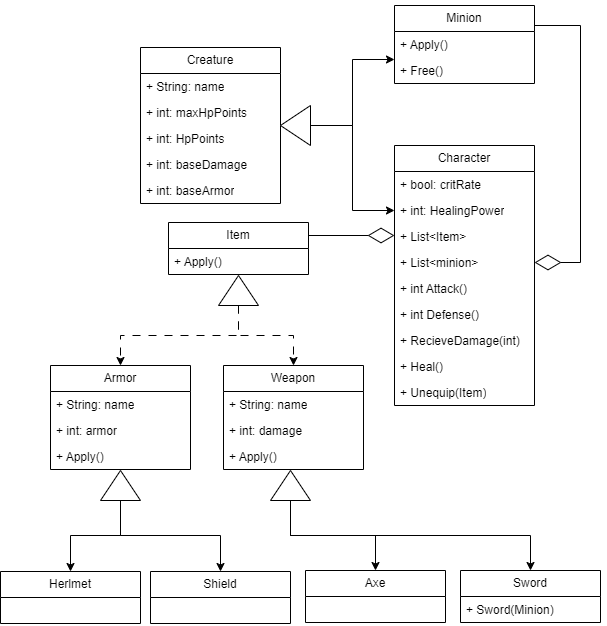

The diagram above was exported from draw.io. Its source (the exported page's mxGraphModel, read from the mxfile embedded in the PNG):
<mxGraphModel dx="880" dy="426" grid="1" gridSize="10" guides="1" tooltips="1" connect="1" arrows="1" fold="1" page="1" pageScale="1" pageWidth="827" pageHeight="1169" math="0" shadow="0">
  <root>
    <mxCell id="0" />
    <mxCell id="1" parent="0" />
    <mxCell id="XHBGwzuvDx21ff3synfZ-1" value="Character" style="swimlane;fontStyle=0;childLayout=stackLayout;horizontal=1;startSize=26;fillColor=none;horizontalStack=0;resizeParent=1;resizeParentMax=0;resizeLast=0;collapsible=1;marginBottom=0;whiteSpace=wrap;html=1;" vertex="1" parent="1">
      <mxGeometry x="414" y="160" width="140" height="260" as="geometry" />
    </mxCell>
    <mxCell id="XHBGwzuvDx21ff3synfZ-2" value="+ bool: critRate" style="text;strokeColor=none;fillColor=none;align=left;verticalAlign=top;spacingLeft=4;spacingRight=4;overflow=hidden;rotatable=0;points=[[0,0.5],[1,0.5]];portConstraint=eastwest;whiteSpace=wrap;html=1;" vertex="1" parent="XHBGwzuvDx21ff3synfZ-1">
      <mxGeometry y="26" width="140" height="26" as="geometry" />
    </mxCell>
    <mxCell id="XHBGwzuvDx21ff3synfZ-3" value="+ int: HealingPower" style="text;strokeColor=none;fillColor=none;align=left;verticalAlign=top;spacingLeft=4;spacingRight=4;overflow=hidden;rotatable=0;points=[[0,0.5],[1,0.5]];portConstraint=eastwest;whiteSpace=wrap;html=1;" vertex="1" parent="XHBGwzuvDx21ff3synfZ-1">
      <mxGeometry y="52" width="140" height="26" as="geometry" />
    </mxCell>
    <mxCell id="XHBGwzuvDx21ff3synfZ-4" value="+&amp;nbsp;List&amp;lt;Item&amp;gt;" style="text;strokeColor=none;fillColor=none;align=left;verticalAlign=top;spacingLeft=4;spacingRight=4;overflow=hidden;rotatable=0;points=[[0,0.5],[1,0.5]];portConstraint=eastwest;whiteSpace=wrap;html=1;" vertex="1" parent="XHBGwzuvDx21ff3synfZ-1">
      <mxGeometry y="78" width="140" height="26" as="geometry" />
    </mxCell>
    <mxCell id="XHBGwzuvDx21ff3synfZ-19" value="+&amp;nbsp;List&amp;lt;minion&amp;gt;" style="text;strokeColor=none;fillColor=none;align=left;verticalAlign=top;spacingLeft=4;spacingRight=4;overflow=hidden;rotatable=0;points=[[0,0.5],[1,0.5]];portConstraint=eastwest;whiteSpace=wrap;html=1;" vertex="1" parent="XHBGwzuvDx21ff3synfZ-1">
      <mxGeometry y="104" width="140" height="26" as="geometry" />
    </mxCell>
    <mxCell id="XHBGwzuvDx21ff3synfZ-20" value="+ int Attack()" style="text;strokeColor=none;fillColor=none;align=left;verticalAlign=top;spacingLeft=4;spacingRight=4;overflow=hidden;rotatable=0;points=[[0,0.5],[1,0.5]];portConstraint=eastwest;whiteSpace=wrap;html=1;" vertex="1" parent="XHBGwzuvDx21ff3synfZ-1">
      <mxGeometry y="130" width="140" height="26" as="geometry" />
    </mxCell>
    <mxCell id="XHBGwzuvDx21ff3synfZ-22" value="+ int Defense()" style="text;strokeColor=none;fillColor=none;align=left;verticalAlign=top;spacingLeft=4;spacingRight=4;overflow=hidden;rotatable=0;points=[[0,0.5],[1,0.5]];portConstraint=eastwest;whiteSpace=wrap;html=1;" vertex="1" parent="XHBGwzuvDx21ff3synfZ-1">
      <mxGeometry y="156" width="140" height="26" as="geometry" />
    </mxCell>
    <mxCell id="XHBGwzuvDx21ff3synfZ-23" value="+ RecieveDamage(int)" style="text;strokeColor=none;fillColor=none;align=left;verticalAlign=top;spacingLeft=4;spacingRight=4;overflow=hidden;rotatable=0;points=[[0,0.5],[1,0.5]];portConstraint=eastwest;whiteSpace=wrap;html=1;" vertex="1" parent="XHBGwzuvDx21ff3synfZ-1">
      <mxGeometry y="182" width="140" height="26" as="geometry" />
    </mxCell>
    <mxCell id="XHBGwzuvDx21ff3synfZ-24" value="+ Heal()" style="text;strokeColor=none;fillColor=none;align=left;verticalAlign=top;spacingLeft=4;spacingRight=4;overflow=hidden;rotatable=0;points=[[0,0.5],[1,0.5]];portConstraint=eastwest;whiteSpace=wrap;html=1;" vertex="1" parent="XHBGwzuvDx21ff3synfZ-1">
      <mxGeometry y="208" width="140" height="26" as="geometry" />
    </mxCell>
    <mxCell id="XHBGwzuvDx21ff3synfZ-25" value="+ Unequip(Item)" style="text;strokeColor=none;fillColor=none;align=left;verticalAlign=top;spacingLeft=4;spacingRight=4;overflow=hidden;rotatable=0;points=[[0,0.5],[1,0.5]];portConstraint=eastwest;whiteSpace=wrap;html=1;" vertex="1" parent="XHBGwzuvDx21ff3synfZ-1">
      <mxGeometry y="234" width="140" height="26" as="geometry" />
    </mxCell>
    <mxCell id="XHBGwzuvDx21ff3synfZ-5" value="Creature" style="swimlane;fontStyle=0;childLayout=stackLayout;horizontal=1;startSize=26;fillColor=none;horizontalStack=0;resizeParent=1;resizeParentMax=0;resizeLast=0;collapsible=1;marginBottom=0;whiteSpace=wrap;html=1;" vertex="1" parent="1">
      <mxGeometry x="160" y="62" width="140" height="156" as="geometry" />
    </mxCell>
    <mxCell id="XHBGwzuvDx21ff3synfZ-6" value="+ String: name" style="text;strokeColor=none;fillColor=none;align=left;verticalAlign=top;spacingLeft=4;spacingRight=4;overflow=hidden;rotatable=0;points=[[0,0.5],[1,0.5]];portConstraint=eastwest;whiteSpace=wrap;html=1;" vertex="1" parent="XHBGwzuvDx21ff3synfZ-5">
      <mxGeometry y="26" width="140" height="26" as="geometry" />
    </mxCell>
    <mxCell id="XHBGwzuvDx21ff3synfZ-7" value="+ int: maxHpPoints" style="text;strokeColor=none;fillColor=none;align=left;verticalAlign=top;spacingLeft=4;spacingRight=4;overflow=hidden;rotatable=0;points=[[0,0.5],[1,0.5]];portConstraint=eastwest;whiteSpace=wrap;html=1;" vertex="1" parent="XHBGwzuvDx21ff3synfZ-5">
      <mxGeometry y="52" width="140" height="26" as="geometry" />
    </mxCell>
    <mxCell id="XHBGwzuvDx21ff3synfZ-8" value="+ int: HpPoints" style="text;strokeColor=none;fillColor=none;align=left;verticalAlign=top;spacingLeft=4;spacingRight=4;overflow=hidden;rotatable=0;points=[[0,0.5],[1,0.5]];portConstraint=eastwest;whiteSpace=wrap;html=1;" vertex="1" parent="XHBGwzuvDx21ff3synfZ-5">
      <mxGeometry y="78" width="140" height="26" as="geometry" />
    </mxCell>
    <mxCell id="XHBGwzuvDx21ff3synfZ-9" value="+ int: baseDamage" style="text;strokeColor=none;fillColor=none;align=left;verticalAlign=top;spacingLeft=4;spacingRight=4;overflow=hidden;rotatable=0;points=[[0,0.5],[1,0.5]];portConstraint=eastwest;whiteSpace=wrap;html=1;" vertex="1" parent="XHBGwzuvDx21ff3synfZ-5">
      <mxGeometry y="104" width="140" height="26" as="geometry" />
    </mxCell>
    <mxCell id="XHBGwzuvDx21ff3synfZ-10" value="+ int: baseArmor" style="text;strokeColor=none;fillColor=none;align=left;verticalAlign=top;spacingLeft=4;spacingRight=4;overflow=hidden;rotatable=0;points=[[0,0.5],[1,0.5]];portConstraint=eastwest;whiteSpace=wrap;html=1;" vertex="1" parent="XHBGwzuvDx21ff3synfZ-5">
      <mxGeometry y="130" width="140" height="26" as="geometry" />
    </mxCell>
    <mxCell id="XHBGwzuvDx21ff3synfZ-11" value="" style="triangle;whiteSpace=wrap;html=1;rotation=-180;" vertex="1" parent="1">
      <mxGeometry x="300" y="120" width="30" height="40" as="geometry" />
    </mxCell>
    <mxCell id="XHBGwzuvDx21ff3synfZ-12" value="Minion" style="swimlane;fontStyle=0;childLayout=stackLayout;horizontal=1;startSize=26;fillColor=none;horizontalStack=0;resizeParent=1;resizeParentMax=0;resizeLast=0;collapsible=1;marginBottom=0;whiteSpace=wrap;html=1;" vertex="1" parent="1">
      <mxGeometry x="414" y="20" width="140" height="78" as="geometry" />
    </mxCell>
    <mxCell id="XHBGwzuvDx21ff3synfZ-13" value="+ Apply()" style="text;strokeColor=none;fillColor=none;align=left;verticalAlign=top;spacingLeft=4;spacingRight=4;overflow=hidden;rotatable=0;points=[[0,0.5],[1,0.5]];portConstraint=eastwest;whiteSpace=wrap;html=1;" vertex="1" parent="XHBGwzuvDx21ff3synfZ-12">
      <mxGeometry y="26" width="140" height="26" as="geometry" />
    </mxCell>
    <mxCell id="XHBGwzuvDx21ff3synfZ-15" value="+ Free()" style="text;strokeColor=none;fillColor=none;align=left;verticalAlign=top;spacingLeft=4;spacingRight=4;overflow=hidden;rotatable=0;points=[[0,0.5],[1,0.5]];portConstraint=eastwest;whiteSpace=wrap;html=1;" vertex="1" parent="XHBGwzuvDx21ff3synfZ-12">
      <mxGeometry y="52" width="140" height="26" as="geometry" />
    </mxCell>
    <mxCell id="XHBGwzuvDx21ff3synfZ-17" style="edgeStyle=orthogonalEdgeStyle;rounded=0;orthogonalLoop=1;jettySize=auto;html=1;entryX=0;entryY=0.5;entryDx=0;entryDy=0;exitX=0;exitY=0.5;exitDx=0;exitDy=0;" edge="1" parent="1" source="XHBGwzuvDx21ff3synfZ-11" target="XHBGwzuvDx21ff3synfZ-3">
      <mxGeometry relative="1" as="geometry">
        <mxPoint x="340" y="150" as="sourcePoint" />
        <mxPoint x="424" y="95" as="targetPoint" />
      </mxGeometry>
    </mxCell>
    <mxCell id="XHBGwzuvDx21ff3synfZ-18" style="edgeStyle=orthogonalEdgeStyle;rounded=0;orthogonalLoop=1;jettySize=auto;html=1;exitX=0;exitY=0.5;exitDx=0;exitDy=0;entryX=0;entryY=0.077;entryDx=0;entryDy=0;entryPerimeter=0;" edge="1" parent="1" source="XHBGwzuvDx21ff3synfZ-11" target="XHBGwzuvDx21ff3synfZ-15">
      <mxGeometry relative="1" as="geometry" />
    </mxCell>
    <mxCell id="XHBGwzuvDx21ff3synfZ-26" value="" style="endArrow=diamondThin;endFill=0;endSize=24;html=1;rounded=0;entryX=1;entryY=0.5;entryDx=0;entryDy=0;" edge="1" parent="1" target="XHBGwzuvDx21ff3synfZ-19">
      <mxGeometry width="160" relative="1" as="geometry">
        <mxPoint x="554" y="40" as="sourcePoint" />
        <mxPoint x="490" y="220" as="targetPoint" />
        <Array as="points">
          <mxPoint x="600" y="40" />
          <mxPoint x="600" y="277" />
        </Array>
      </mxGeometry>
    </mxCell>
    <mxCell id="XHBGwzuvDx21ff3synfZ-27" value="Item" style="swimlane;fontStyle=0;childLayout=stackLayout;horizontal=1;startSize=26;fillColor=none;horizontalStack=0;resizeParent=1;resizeParentMax=0;resizeLast=0;collapsible=1;marginBottom=0;whiteSpace=wrap;html=1;" vertex="1" parent="1">
      <mxGeometry x="188" y="237" width="140" height="52" as="geometry" />
    </mxCell>
    <mxCell id="XHBGwzuvDx21ff3synfZ-28" value="+ Apply()" style="text;strokeColor=none;fillColor=none;align=left;verticalAlign=top;spacingLeft=4;spacingRight=4;overflow=hidden;rotatable=0;points=[[0,0.5],[1,0.5]];portConstraint=eastwest;whiteSpace=wrap;html=1;" vertex="1" parent="XHBGwzuvDx21ff3synfZ-27">
      <mxGeometry y="26" width="140" height="26" as="geometry" />
    </mxCell>
    <mxCell id="XHBGwzuvDx21ff3synfZ-31" value="Armor" style="swimlane;fontStyle=0;childLayout=stackLayout;horizontal=1;startSize=26;fillColor=none;horizontalStack=0;resizeParent=1;resizeParentMax=0;resizeLast=0;collapsible=1;marginBottom=0;whiteSpace=wrap;html=1;" vertex="1" parent="1">
      <mxGeometry x="70" y="380" width="140" height="104" as="geometry" />
    </mxCell>
    <mxCell id="XHBGwzuvDx21ff3synfZ-39" value="+ String: name" style="text;strokeColor=none;fillColor=none;align=left;verticalAlign=top;spacingLeft=4;spacingRight=4;overflow=hidden;rotatable=0;points=[[0,0.5],[1,0.5]];portConstraint=eastwest;whiteSpace=wrap;html=1;" vertex="1" parent="XHBGwzuvDx21ff3synfZ-31">
      <mxGeometry y="26" width="140" height="26" as="geometry" />
    </mxCell>
    <mxCell id="XHBGwzuvDx21ff3synfZ-32" value="+ int: armor" style="text;strokeColor=none;fillColor=none;align=left;verticalAlign=top;spacingLeft=4;spacingRight=4;overflow=hidden;rotatable=0;points=[[0,0.5],[1,0.5]];portConstraint=eastwest;whiteSpace=wrap;html=1;" vertex="1" parent="XHBGwzuvDx21ff3synfZ-31">
      <mxGeometry y="52" width="140" height="26" as="geometry" />
    </mxCell>
    <mxCell id="XHBGwzuvDx21ff3synfZ-42" value="+ Apply()" style="text;strokeColor=none;fillColor=none;align=left;verticalAlign=top;spacingLeft=4;spacingRight=4;overflow=hidden;rotatable=0;points=[[0,0.5],[1,0.5]];portConstraint=eastwest;whiteSpace=wrap;html=1;" vertex="1" parent="XHBGwzuvDx21ff3synfZ-31">
      <mxGeometry y="78" width="140" height="26" as="geometry" />
    </mxCell>
    <mxCell id="XHBGwzuvDx21ff3synfZ-30" value="" style="endArrow=diamondThin;endFill=0;endSize=24;html=1;rounded=0;entryX=1;entryY=0.5;entryDx=0;entryDy=0;exitX=1;exitY=0.25;exitDx=0;exitDy=0;" edge="1" parent="1" source="XHBGwzuvDx21ff3synfZ-27">
      <mxGeometry width="160" relative="1" as="geometry">
        <mxPoint x="334" y="250" as="sourcePoint" />
        <mxPoint x="414" y="250" as="targetPoint" />
      </mxGeometry>
    </mxCell>
    <mxCell id="XHBGwzuvDx21ff3synfZ-34" value="Weapon" style="swimlane;fontStyle=0;childLayout=stackLayout;horizontal=1;startSize=26;fillColor=none;horizontalStack=0;resizeParent=1;resizeParentMax=0;resizeLast=0;collapsible=1;marginBottom=0;whiteSpace=wrap;html=1;" vertex="1" parent="1">
      <mxGeometry x="243" y="380" width="140" height="104" as="geometry" />
    </mxCell>
    <mxCell id="XHBGwzuvDx21ff3synfZ-40" value="+ String: name" style="text;strokeColor=none;fillColor=none;align=left;verticalAlign=top;spacingLeft=4;spacingRight=4;overflow=hidden;rotatable=0;points=[[0,0.5],[1,0.5]];portConstraint=eastwest;whiteSpace=wrap;html=1;" vertex="1" parent="XHBGwzuvDx21ff3synfZ-34">
      <mxGeometry y="26" width="140" height="26" as="geometry" />
    </mxCell>
    <mxCell id="XHBGwzuvDx21ff3synfZ-41" value="+ int: damage" style="text;strokeColor=none;fillColor=none;align=left;verticalAlign=top;spacingLeft=4;spacingRight=4;overflow=hidden;rotatable=0;points=[[0,0.5],[1,0.5]];portConstraint=eastwest;whiteSpace=wrap;html=1;" vertex="1" parent="XHBGwzuvDx21ff3synfZ-34">
      <mxGeometry y="52" width="140" height="26" as="geometry" />
    </mxCell>
    <mxCell id="XHBGwzuvDx21ff3synfZ-43" value="+ Apply()" style="text;strokeColor=none;fillColor=none;align=left;verticalAlign=top;spacingLeft=4;spacingRight=4;overflow=hidden;rotatable=0;points=[[0,0.5],[1,0.5]];portConstraint=eastwest;whiteSpace=wrap;html=1;" vertex="1" parent="XHBGwzuvDx21ff3synfZ-34">
      <mxGeometry y="78" width="140" height="26" as="geometry" />
    </mxCell>
    <mxCell id="XHBGwzuvDx21ff3synfZ-37" style="edgeStyle=orthogonalEdgeStyle;rounded=0;orthogonalLoop=1;jettySize=auto;html=1;exitX=0;exitY=0.5;exitDx=0;exitDy=0;entryX=0.5;entryY=0;entryDx=0;entryDy=0;dashed=1;dashPattern=8 8;" edge="1" parent="1" source="XHBGwzuvDx21ff3synfZ-36" target="XHBGwzuvDx21ff3synfZ-34">
      <mxGeometry relative="1" as="geometry" />
    </mxCell>
    <mxCell id="XHBGwzuvDx21ff3synfZ-38" style="edgeStyle=orthogonalEdgeStyle;rounded=0;orthogonalLoop=1;jettySize=auto;html=1;entryX=0.5;entryY=0;entryDx=0;entryDy=0;dashed=1;dashPattern=8 8;" edge="1" parent="1" source="XHBGwzuvDx21ff3synfZ-36" target="XHBGwzuvDx21ff3synfZ-31">
      <mxGeometry relative="1" as="geometry">
        <Array as="points">
          <mxPoint x="258" y="350" />
          <mxPoint x="140" y="350" />
        </Array>
      </mxGeometry>
    </mxCell>
    <mxCell id="XHBGwzuvDx21ff3synfZ-36" value="" style="triangle;whiteSpace=wrap;html=1;rotation=-90;" vertex="1" parent="1">
      <mxGeometry x="243" y="285" width="30" height="40" as="geometry" />
    </mxCell>
    <mxCell id="XHBGwzuvDx21ff3synfZ-44" value="Shield" style="swimlane;fontStyle=0;childLayout=stackLayout;horizontal=1;startSize=26;fillColor=none;horizontalStack=0;resizeParent=1;resizeParentMax=0;resizeLast=0;collapsible=1;marginBottom=0;whiteSpace=wrap;html=1;" vertex="1" parent="1">
      <mxGeometry x="170" y="586" width="140" height="52" as="geometry" />
    </mxCell>
    <mxCell id="XHBGwzuvDx21ff3synfZ-48" value="Herlmet" style="swimlane;fontStyle=0;childLayout=stackLayout;horizontal=1;startSize=26;fillColor=none;horizontalStack=0;resizeParent=1;resizeParentMax=0;resizeLast=0;collapsible=1;marginBottom=0;whiteSpace=wrap;html=1;" vertex="1" parent="1">
      <mxGeometry x="20" y="586" width="140" height="52" as="geometry" />
    </mxCell>
    <mxCell id="XHBGwzuvDx21ff3synfZ-50" style="edgeStyle=orthogonalEdgeStyle;rounded=0;orthogonalLoop=1;jettySize=auto;html=1;exitX=0;exitY=0.5;exitDx=0;exitDy=0;entryX=0.5;entryY=0;entryDx=0;entryDy=0;" edge="1" parent="1" source="XHBGwzuvDx21ff3synfZ-49" target="XHBGwzuvDx21ff3synfZ-48">
      <mxGeometry relative="1" as="geometry">
        <Array as="points">
          <mxPoint x="140" y="550" />
          <mxPoint x="90" y="550" />
        </Array>
      </mxGeometry>
    </mxCell>
    <mxCell id="XHBGwzuvDx21ff3synfZ-51" style="edgeStyle=orthogonalEdgeStyle;rounded=0;orthogonalLoop=1;jettySize=auto;html=1;entryX=0.5;entryY=0;entryDx=0;entryDy=0;" edge="1" parent="1" source="XHBGwzuvDx21ff3synfZ-49" target="XHBGwzuvDx21ff3synfZ-44">
      <mxGeometry relative="1" as="geometry">
        <Array as="points">
          <mxPoint x="140" y="550" />
          <mxPoint x="240" y="550" />
        </Array>
      </mxGeometry>
    </mxCell>
    <mxCell id="XHBGwzuvDx21ff3synfZ-49" value="" style="triangle;whiteSpace=wrap;html=1;rotation=-90;" vertex="1" parent="1">
      <mxGeometry x="125" y="480" width="30" height="40" as="geometry" />
    </mxCell>
    <mxCell id="XHBGwzuvDx21ff3synfZ-57" value="Axe" style="swimlane;fontStyle=0;childLayout=stackLayout;horizontal=1;startSize=26;fillColor=none;horizontalStack=0;resizeParent=1;resizeParentMax=0;resizeLast=0;collapsible=1;marginBottom=0;whiteSpace=wrap;html=1;" vertex="1" parent="1">
      <mxGeometry x="325" y="585" width="140" height="52" as="geometry" />
    </mxCell>
    <mxCell id="XHBGwzuvDx21ff3synfZ-60" style="edgeStyle=orthogonalEdgeStyle;rounded=0;orthogonalLoop=1;jettySize=auto;html=1;entryX=0.5;entryY=0;entryDx=0;entryDy=0;" edge="1" parent="1" source="XHBGwzuvDx21ff3synfZ-61" target="XHBGwzuvDx21ff3synfZ-57">
      <mxGeometry relative="1" as="geometry">
        <Array as="points">
          <mxPoint x="310" y="550" />
          <mxPoint x="395" y="550" />
        </Array>
      </mxGeometry>
    </mxCell>
    <mxCell id="XHBGwzuvDx21ff3synfZ-63" style="edgeStyle=orthogonalEdgeStyle;rounded=0;orthogonalLoop=1;jettySize=auto;html=1;exitX=0;exitY=0.5;exitDx=0;exitDy=0;entryX=0.5;entryY=0;entryDx=0;entryDy=0;" edge="1" parent="1" source="XHBGwzuvDx21ff3synfZ-61" target="XHBGwzuvDx21ff3synfZ-62">
      <mxGeometry relative="1" as="geometry" />
    </mxCell>
    <mxCell id="XHBGwzuvDx21ff3synfZ-61" value="" style="triangle;whiteSpace=wrap;html=1;rotation=-90;" vertex="1" parent="1">
      <mxGeometry x="295" y="480" width="30" height="40" as="geometry" />
    </mxCell>
    <mxCell id="XHBGwzuvDx21ff3synfZ-62" value="Sword" style="swimlane;fontStyle=0;childLayout=stackLayout;horizontal=1;startSize=26;fillColor=none;horizontalStack=0;resizeParent=1;resizeParentMax=0;resizeLast=0;collapsible=1;marginBottom=0;whiteSpace=wrap;html=1;" vertex="1" parent="1">
      <mxGeometry x="480" y="585" width="140" height="52" as="geometry" />
    </mxCell>
    <mxCell id="XHBGwzuvDx21ff3synfZ-64" value="+ Sword(Minion)" style="text;strokeColor=none;fillColor=none;align=left;verticalAlign=top;spacingLeft=4;spacingRight=4;overflow=hidden;rotatable=0;points=[[0,0.5],[1,0.5]];portConstraint=eastwest;whiteSpace=wrap;html=1;" vertex="1" parent="XHBGwzuvDx21ff3synfZ-62">
      <mxGeometry y="26" width="140" height="26" as="geometry" />
    </mxCell>
  </root>
</mxGraphModel>